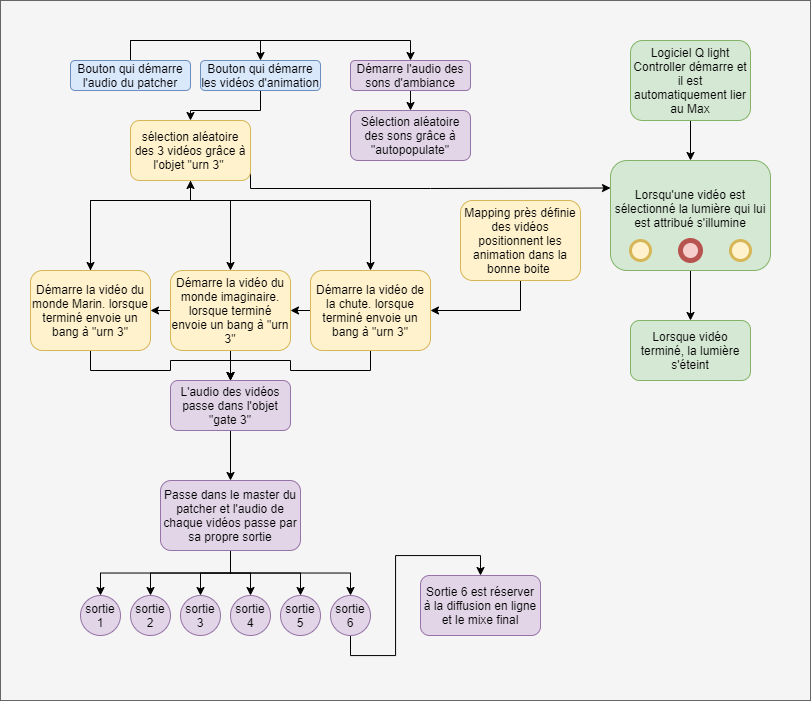

The diagram above was exported from draw.io. Its source (the exported page's mxGraphModel, read from the mxfile embedded in the PNG):
<mxGraphModel dx="1984" dy="1736" grid="1" gridSize="10" guides="1" tooltips="1" connect="1" arrows="1" fold="1" page="1" pageScale="1" pageWidth="827" pageHeight="1169" math="0" shadow="0">
  <root>
    <mxCell id="0" />
    <mxCell id="1" parent="0" />
    <mxCell id="YaENV-a3yqLh1eIUu0vR-74" value="" style="rounded=0;whiteSpace=wrap;html=1;strokeWidth=1;fillColor=#f5f5f5;strokeColor=#666666;fontColor=#333333;" vertex="1" parent="1">
      <mxGeometry x="-30" y="-20" width="810" height="700" as="geometry" />
    </mxCell>
    <mxCell id="YaENV-a3yqLh1eIUu0vR-3" style="edgeStyle=orthogonalEdgeStyle;rounded=0;orthogonalLoop=1;jettySize=auto;html=1;exitX=0.5;exitY=0;exitDx=0;exitDy=0;entryX=0.5;entryY=0;entryDx=0;entryDy=0;" edge="1" parent="1" source="YaENV-a3yqLh1eIUu0vR-1" target="YaENV-a3yqLh1eIUu0vR-2">
      <mxGeometry relative="1" as="geometry" />
    </mxCell>
    <mxCell id="YaENV-a3yqLh1eIUu0vR-40" style="edgeStyle=orthogonalEdgeStyle;rounded=0;orthogonalLoop=1;jettySize=auto;html=1;exitX=0.5;exitY=0;exitDx=0;exitDy=0;entryX=0.5;entryY=0;entryDx=0;entryDy=0;" edge="1" parent="1" source="YaENV-a3yqLh1eIUu0vR-1" target="YaENV-a3yqLh1eIUu0vR-39">
      <mxGeometry relative="1" as="geometry" />
    </mxCell>
    <mxCell id="YaENV-a3yqLh1eIUu0vR-1" value="Bouton qui démarre l'audio du patcher" style="rounded=1;whiteSpace=wrap;html=1;fillColor=#dae8fc;strokeColor=#6c8ebf;" vertex="1" parent="1">
      <mxGeometry x="40" y="40" width="120" height="30" as="geometry" />
    </mxCell>
    <mxCell id="YaENV-a3yqLh1eIUu0vR-41" style="edgeStyle=orthogonalEdgeStyle;rounded=0;orthogonalLoop=1;jettySize=auto;html=1;exitX=0.5;exitY=1;exitDx=0;exitDy=0;entryX=0.5;entryY=0;entryDx=0;entryDy=0;" edge="1" parent="1" source="YaENV-a3yqLh1eIUu0vR-2" target="YaENV-a3yqLh1eIUu0vR-4">
      <mxGeometry relative="1" as="geometry" />
    </mxCell>
    <mxCell id="YaENV-a3yqLh1eIUu0vR-2" value="Bouton qui démarre les vidéos d'animation" style="rounded=1;whiteSpace=wrap;html=1;fillColor=#dae8fc;strokeColor=#6c8ebf;" vertex="1" parent="1">
      <mxGeometry x="170" y="40" width="120" height="30" as="geometry" />
    </mxCell>
    <mxCell id="YaENV-a3yqLh1eIUu0vR-8" style="edgeStyle=orthogonalEdgeStyle;rounded=0;orthogonalLoop=1;jettySize=auto;html=1;exitX=0.5;exitY=1;exitDx=0;exitDy=0;entryX=0.5;entryY=0;entryDx=0;entryDy=0;" edge="1" parent="1" source="YaENV-a3yqLh1eIUu0vR-4" target="YaENV-a3yqLh1eIUu0vR-5">
      <mxGeometry relative="1" as="geometry">
        <Array as="points">
          <mxPoint x="160" y="180" />
          <mxPoint x="60" y="180" />
        </Array>
      </mxGeometry>
    </mxCell>
    <mxCell id="YaENV-a3yqLh1eIUu0vR-10" style="edgeStyle=orthogonalEdgeStyle;rounded=0;orthogonalLoop=1;jettySize=auto;html=1;exitX=0.5;exitY=1;exitDx=0;exitDy=0;" edge="1" parent="1" source="YaENV-a3yqLh1eIUu0vR-4" target="YaENV-a3yqLh1eIUu0vR-6">
      <mxGeometry relative="1" as="geometry">
        <mxPoint x="200" y="190" as="targetPoint" />
        <Array as="points">
          <mxPoint x="160" y="180" />
          <mxPoint x="200" y="180" />
        </Array>
      </mxGeometry>
    </mxCell>
    <mxCell id="YaENV-a3yqLh1eIUu0vR-11" style="edgeStyle=orthogonalEdgeStyle;rounded=0;orthogonalLoop=1;jettySize=auto;html=1;exitX=0.5;exitY=1;exitDx=0;exitDy=0;entryX=0.5;entryY=0;entryDx=0;entryDy=0;" edge="1" parent="1" source="YaENV-a3yqLh1eIUu0vR-4" target="YaENV-a3yqLh1eIUu0vR-7">
      <mxGeometry relative="1" as="geometry">
        <Array as="points">
          <mxPoint x="160" y="180" />
          <mxPoint x="340" y="180" />
        </Array>
      </mxGeometry>
    </mxCell>
    <mxCell id="YaENV-a3yqLh1eIUu0vR-54" style="edgeStyle=orthogonalEdgeStyle;rounded=0;orthogonalLoop=1;jettySize=auto;html=1;exitX=1;exitY=0.5;exitDx=0;exitDy=0;entryX=0;entryY=0.25;entryDx=0;entryDy=0;" edge="1" parent="1" source="YaENV-a3yqLh1eIUu0vR-4" target="YaENV-a3yqLh1eIUu0vR-43">
      <mxGeometry relative="1" as="geometry">
        <Array as="points">
          <mxPoint x="220" y="168" />
          <mxPoint x="400" y="168" />
        </Array>
      </mxGeometry>
    </mxCell>
    <mxCell id="YaENV-a3yqLh1eIUu0vR-4" value="sélection aléatoire des 3 vidéos grâce à l'objet &quot;urn 3&quot;&amp;nbsp;" style="rounded=1;whiteSpace=wrap;html=1;fillColor=#fff2cc;strokeColor=#d6b656;" vertex="1" parent="1">
      <mxGeometry x="100" y="100" width="120" height="60" as="geometry" />
    </mxCell>
    <mxCell id="YaENV-a3yqLh1eIUu0vR-21" style="edgeStyle=orthogonalEdgeStyle;rounded=0;orthogonalLoop=1;jettySize=auto;html=1;exitX=0.5;exitY=0;exitDx=0;exitDy=0;entryX=0.5;entryY=1;entryDx=0;entryDy=0;" edge="1" parent="1" source="YaENV-a3yqLh1eIUu0vR-5" target="YaENV-a3yqLh1eIUu0vR-4">
      <mxGeometry relative="1" as="geometry">
        <Array as="points">
          <mxPoint x="60" y="180" />
          <mxPoint x="160" y="180" />
        </Array>
      </mxGeometry>
    </mxCell>
    <mxCell id="YaENV-a3yqLh1eIUu0vR-25" style="edgeStyle=orthogonalEdgeStyle;rounded=0;orthogonalLoop=1;jettySize=auto;html=1;exitX=0.5;exitY=1;exitDx=0;exitDy=0;entryX=0.5;entryY=0;entryDx=0;entryDy=0;" edge="1" parent="1" source="YaENV-a3yqLh1eIUu0vR-5" target="YaENV-a3yqLh1eIUu0vR-24">
      <mxGeometry relative="1" as="geometry" />
    </mxCell>
    <mxCell id="YaENV-a3yqLh1eIUu0vR-5" value="Démarre la vidéo du monde Marin. lorsque terminé envoie un bang à &quot;urn 3&quot;" style="rounded=1;whiteSpace=wrap;html=1;fillColor=#fff2cc;strokeColor=#d6b656;" vertex="1" parent="1">
      <mxGeometry y="250" width="120" height="80" as="geometry" />
    </mxCell>
    <mxCell id="YaENV-a3yqLh1eIUu0vR-26" style="edgeStyle=orthogonalEdgeStyle;rounded=0;orthogonalLoop=1;jettySize=auto;html=1;exitX=0.5;exitY=1;exitDx=0;exitDy=0;" edge="1" parent="1" source="YaENV-a3yqLh1eIUu0vR-6">
      <mxGeometry relative="1" as="geometry">
        <mxPoint x="200" y="360" as="targetPoint" />
      </mxGeometry>
    </mxCell>
    <mxCell id="YaENV-a3yqLh1eIUu0vR-37" style="edgeStyle=orthogonalEdgeStyle;rounded=0;orthogonalLoop=1;jettySize=auto;html=1;exitX=0;exitY=0.5;exitDx=0;exitDy=0;entryX=1;entryY=0.5;entryDx=0;entryDy=0;" edge="1" parent="1" source="YaENV-a3yqLh1eIUu0vR-6" target="YaENV-a3yqLh1eIUu0vR-5">
      <mxGeometry relative="1" as="geometry" />
    </mxCell>
    <mxCell id="YaENV-a3yqLh1eIUu0vR-6" value="Démarre la vidéo du monde imaginaire. lorsque terminé envoie un bang à &quot;urn 3&quot;" style="rounded=1;whiteSpace=wrap;html=1;fillColor=#fff2cc;strokeColor=#d6b656;" vertex="1" parent="1">
      <mxGeometry x="140" y="250" width="120" height="80" as="geometry" />
    </mxCell>
    <mxCell id="YaENV-a3yqLh1eIUu0vR-27" style="edgeStyle=orthogonalEdgeStyle;rounded=0;orthogonalLoop=1;jettySize=auto;html=1;exitX=0.5;exitY=1;exitDx=0;exitDy=0;" edge="1" parent="1" source="YaENV-a3yqLh1eIUu0vR-7" target="YaENV-a3yqLh1eIUu0vR-24">
      <mxGeometry relative="1" as="geometry" />
    </mxCell>
    <mxCell id="YaENV-a3yqLh1eIUu0vR-36" style="edgeStyle=orthogonalEdgeStyle;rounded=0;orthogonalLoop=1;jettySize=auto;html=1;exitX=0;exitY=0.5;exitDx=0;exitDy=0;entryX=1;entryY=0.5;entryDx=0;entryDy=0;" edge="1" parent="1" source="YaENV-a3yqLh1eIUu0vR-7" target="YaENV-a3yqLh1eIUu0vR-6">
      <mxGeometry relative="1" as="geometry" />
    </mxCell>
    <mxCell id="YaENV-a3yqLh1eIUu0vR-7" value="Démarre la vidéo de la chute. lorsque terminé envoie un bang à &quot;urn 3&quot;" style="rounded=1;whiteSpace=wrap;html=1;fillColor=#fff2cc;strokeColor=#d6b656;" vertex="1" parent="1">
      <mxGeometry x="280" y="250" width="120" height="80" as="geometry" />
    </mxCell>
    <mxCell id="YaENV-a3yqLh1eIUu0vR-29" style="edgeStyle=orthogonalEdgeStyle;rounded=0;orthogonalLoop=1;jettySize=auto;html=1;exitX=0.5;exitY=1;exitDx=0;exitDy=0;entryX=0.5;entryY=0;entryDx=0;entryDy=0;" edge="1" parent="1" source="YaENV-a3yqLh1eIUu0vR-24" target="YaENV-a3yqLh1eIUu0vR-28">
      <mxGeometry relative="1" as="geometry" />
    </mxCell>
    <mxCell id="YaENV-a3yqLh1eIUu0vR-24" value="L'audio des vidéos passe dans l'objet &quot;gate 3&quot;" style="rounded=1;whiteSpace=wrap;html=1;fillColor=#e1d5e7;strokeColor=#9673a6;" vertex="1" parent="1">
      <mxGeometry x="140" y="360" width="120" height="50" as="geometry" />
    </mxCell>
    <mxCell id="YaENV-a3yqLh1eIUu0vR-66" style="edgeStyle=orthogonalEdgeStyle;rounded=0;orthogonalLoop=1;jettySize=auto;html=1;exitX=0.5;exitY=1;exitDx=0;exitDy=0;entryX=0.5;entryY=0;entryDx=0;entryDy=0;" edge="1" parent="1" source="YaENV-a3yqLh1eIUu0vR-28" target="YaENV-a3yqLh1eIUu0vR-59">
      <mxGeometry relative="1" as="geometry" />
    </mxCell>
    <mxCell id="YaENV-a3yqLh1eIUu0vR-67" style="edgeStyle=orthogonalEdgeStyle;rounded=0;orthogonalLoop=1;jettySize=auto;html=1;exitX=0.5;exitY=1;exitDx=0;exitDy=0;entryX=0.5;entryY=0;entryDx=0;entryDy=0;" edge="1" parent="1" source="YaENV-a3yqLh1eIUu0vR-28" target="YaENV-a3yqLh1eIUu0vR-57">
      <mxGeometry relative="1" as="geometry" />
    </mxCell>
    <mxCell id="YaENV-a3yqLh1eIUu0vR-68" style="edgeStyle=orthogonalEdgeStyle;rounded=0;orthogonalLoop=1;jettySize=auto;html=1;exitX=0.5;exitY=1;exitDx=0;exitDy=0;entryX=0.5;entryY=0;entryDx=0;entryDy=0;" edge="1" parent="1" source="YaENV-a3yqLh1eIUu0vR-28" target="YaENV-a3yqLh1eIUu0vR-60">
      <mxGeometry relative="1" as="geometry" />
    </mxCell>
    <mxCell id="YaENV-a3yqLh1eIUu0vR-69" style="edgeStyle=orthogonalEdgeStyle;rounded=0;orthogonalLoop=1;jettySize=auto;html=1;exitX=0.5;exitY=1;exitDx=0;exitDy=0;entryX=0.5;entryY=0;entryDx=0;entryDy=0;" edge="1" parent="1" source="YaENV-a3yqLh1eIUu0vR-28" target="YaENV-a3yqLh1eIUu0vR-61">
      <mxGeometry relative="1" as="geometry" />
    </mxCell>
    <mxCell id="YaENV-a3yqLh1eIUu0vR-70" style="edgeStyle=orthogonalEdgeStyle;rounded=0;orthogonalLoop=1;jettySize=auto;html=1;exitX=0.5;exitY=1;exitDx=0;exitDy=0;entryX=0.5;entryY=0;entryDx=0;entryDy=0;" edge="1" parent="1" source="YaENV-a3yqLh1eIUu0vR-28" target="YaENV-a3yqLh1eIUu0vR-63">
      <mxGeometry relative="1" as="geometry" />
    </mxCell>
    <mxCell id="YaENV-a3yqLh1eIUu0vR-71" style="edgeStyle=orthogonalEdgeStyle;rounded=0;orthogonalLoop=1;jettySize=auto;html=1;exitX=0.5;exitY=1;exitDx=0;exitDy=0;entryX=0.5;entryY=0;entryDx=0;entryDy=0;" edge="1" parent="1" source="YaENV-a3yqLh1eIUu0vR-28" target="YaENV-a3yqLh1eIUu0vR-65">
      <mxGeometry relative="1" as="geometry" />
    </mxCell>
    <mxCell id="YaENV-a3yqLh1eIUu0vR-28" value="Passe dans le master du patcher et l'audio de chaque vidéos passe par sa propre sortie" style="rounded=1;whiteSpace=wrap;html=1;fillColor=#e1d5e7;strokeColor=#9673a6;" vertex="1" parent="1">
      <mxGeometry x="130" y="460" width="140" height="70" as="geometry" />
    </mxCell>
    <mxCell id="YaENV-a3yqLh1eIUu0vR-35" style="edgeStyle=orthogonalEdgeStyle;rounded=0;orthogonalLoop=1;jettySize=auto;html=1;exitX=0.5;exitY=1;exitDx=0;exitDy=0;entryX=1;entryY=0.5;entryDx=0;entryDy=0;" edge="1" parent="1" source="YaENV-a3yqLh1eIUu0vR-30" target="YaENV-a3yqLh1eIUu0vR-7">
      <mxGeometry relative="1" as="geometry" />
    </mxCell>
    <mxCell id="YaENV-a3yqLh1eIUu0vR-30" value="Mapping près définie des vidéos positionnent les animation dans la bonne boite&amp;nbsp;" style="rounded=1;whiteSpace=wrap;html=1;fillColor=#fff2cc;strokeColor=#d6b656;" vertex="1" parent="1">
      <mxGeometry x="430" y="180" width="120" height="80" as="geometry" />
    </mxCell>
    <mxCell id="YaENV-a3yqLh1eIUu0vR-56" style="edgeStyle=orthogonalEdgeStyle;rounded=0;orthogonalLoop=1;jettySize=auto;html=1;exitX=0.5;exitY=1;exitDx=0;exitDy=0;entryX=0.5;entryY=0;entryDx=0;entryDy=0;" edge="1" parent="1" source="YaENV-a3yqLh1eIUu0vR-39" target="YaENV-a3yqLh1eIUu0vR-55">
      <mxGeometry relative="1" as="geometry" />
    </mxCell>
    <mxCell id="YaENV-a3yqLh1eIUu0vR-39" value="Démarre l'audio des sons d'ambiance" style="rounded=1;whiteSpace=wrap;html=1;fillColor=#e1d5e7;strokeColor=#9673a6;" vertex="1" parent="1">
      <mxGeometry x="320" y="40" width="120" height="30" as="geometry" />
    </mxCell>
    <mxCell id="YaENV-a3yqLh1eIUu0vR-44" style="edgeStyle=orthogonalEdgeStyle;rounded=0;orthogonalLoop=1;jettySize=auto;html=1;exitX=0.5;exitY=1;exitDx=0;exitDy=0;entryX=0.5;entryY=0;entryDx=0;entryDy=0;" edge="1" parent="1" source="YaENV-a3yqLh1eIUu0vR-42" target="YaENV-a3yqLh1eIUu0vR-43">
      <mxGeometry relative="1" as="geometry" />
    </mxCell>
    <mxCell id="YaENV-a3yqLh1eIUu0vR-42" value="Logiciel Q light Controller démarre et il est automatiquement lier au Max" style="rounded=1;whiteSpace=wrap;html=1;fillColor=#d5e8d4;strokeColor=#82b366;" vertex="1" parent="1">
      <mxGeometry x="600" y="20" width="120" height="80" as="geometry" />
    </mxCell>
    <mxCell id="YaENV-a3yqLh1eIUu0vR-53" style="edgeStyle=orthogonalEdgeStyle;rounded=0;orthogonalLoop=1;jettySize=auto;html=1;exitX=0.5;exitY=1;exitDx=0;exitDy=0;entryX=0.5;entryY=0;entryDx=0;entryDy=0;" edge="1" parent="1" source="YaENV-a3yqLh1eIUu0vR-43" target="YaENV-a3yqLh1eIUu0vR-46">
      <mxGeometry relative="1" as="geometry" />
    </mxCell>
    <mxCell id="YaENV-a3yqLh1eIUu0vR-43" value="Lorsqu'une vidéo est sélectionné la lumière qui lui est attribué s'illumine&lt;br&gt;&lt;br&gt;" style="rounded=1;whiteSpace=wrap;html=1;fillColor=#d5e8d4;strokeColor=#82b366;" vertex="1" parent="1">
      <mxGeometry x="580" y="140" width="160" height="110" as="geometry" />
    </mxCell>
    <mxCell id="YaENV-a3yqLh1eIUu0vR-46" value="Lorsque vidéo terminé, la lumière s'éteint" style="rounded=1;whiteSpace=wrap;html=1;fillColor=#d5e8d4;strokeColor=#82b366;" vertex="1" parent="1">
      <mxGeometry x="600" y="300" width="120" height="60" as="geometry" />
    </mxCell>
    <mxCell id="YaENV-a3yqLh1eIUu0vR-48" value="" style="ellipse;whiteSpace=wrap;html=1;aspect=fixed;strokeWidth=3;fillColor=#fff2cc;strokeColor=#d6b656;" vertex="1" parent="1">
      <mxGeometry x="600" y="220" width="20" height="20" as="geometry" />
    </mxCell>
    <mxCell id="YaENV-a3yqLh1eIUu0vR-49" value="" style="ellipse;whiteSpace=wrap;html=1;aspect=fixed;strokeWidth=5;fillColor=#f8cecc;strokeColor=#b85450;" vertex="1" parent="1">
      <mxGeometry x="650" y="220" width="20" height="20" as="geometry" />
    </mxCell>
    <mxCell id="YaENV-a3yqLh1eIUu0vR-51" value="" style="ellipse;whiteSpace=wrap;html=1;aspect=fixed;strokeWidth=3;fillColor=#fff2cc;strokeColor=#d6b656;" vertex="1" parent="1">
      <mxGeometry x="700" y="220" width="20" height="20" as="geometry" />
    </mxCell>
    <mxCell id="YaENV-a3yqLh1eIUu0vR-55" value="Sélection aléatoire des sons grâce à &quot;autopopulate&quot;" style="rounded=1;whiteSpace=wrap;html=1;fillColor=#e1d5e7;strokeColor=#9673a6;" vertex="1" parent="1">
      <mxGeometry x="320" y="90" width="120" height="50" as="geometry" />
    </mxCell>
    <mxCell id="YaENV-a3yqLh1eIUu0vR-57" value="sortie&lt;br&gt;2" style="ellipse;whiteSpace=wrap;html=1;aspect=fixed;strokeWidth=1;fillColor=#e1d5e7;strokeColor=#9673a6;" vertex="1" parent="1">
      <mxGeometry x="100" y="575" width="40" height="40" as="geometry" />
    </mxCell>
    <mxCell id="YaENV-a3yqLh1eIUu0vR-59" value="sortie&lt;br&gt;1" style="ellipse;whiteSpace=wrap;html=1;aspect=fixed;strokeWidth=1;fillColor=#e1d5e7;strokeColor=#9673a6;" vertex="1" parent="1">
      <mxGeometry x="50" y="575" width="40" height="40" as="geometry" />
    </mxCell>
    <mxCell id="YaENV-a3yqLh1eIUu0vR-60" value="sortie&lt;br&gt;3" style="ellipse;whiteSpace=wrap;html=1;aspect=fixed;strokeWidth=1;fillColor=#e1d5e7;strokeColor=#9673a6;" vertex="1" parent="1">
      <mxGeometry x="150" y="575" width="40" height="40" as="geometry" />
    </mxCell>
    <mxCell id="YaENV-a3yqLh1eIUu0vR-61" value="sortie&lt;br&gt;4" style="ellipse;whiteSpace=wrap;html=1;aspect=fixed;strokeWidth=1;fillColor=#e1d5e7;strokeColor=#9673a6;" vertex="1" parent="1">
      <mxGeometry x="200" y="575" width="40" height="40" as="geometry" />
    </mxCell>
    <mxCell id="YaENV-a3yqLh1eIUu0vR-63" value="sortie&lt;br&gt;5" style="ellipse;whiteSpace=wrap;html=1;aspect=fixed;strokeWidth=1;fillColor=#e1d5e7;strokeColor=#9673a6;" vertex="1" parent="1">
      <mxGeometry x="250" y="575" width="40" height="40" as="geometry" />
    </mxCell>
    <mxCell id="YaENV-a3yqLh1eIUu0vR-73" style="edgeStyle=orthogonalEdgeStyle;rounded=0;orthogonalLoop=1;jettySize=auto;html=1;exitX=0.5;exitY=1;exitDx=0;exitDy=0;entryX=0.5;entryY=0;entryDx=0;entryDy=0;" edge="1" parent="1" source="YaENV-a3yqLh1eIUu0vR-65" target="YaENV-a3yqLh1eIUu0vR-72">
      <mxGeometry relative="1" as="geometry" />
    </mxCell>
    <mxCell id="YaENV-a3yqLh1eIUu0vR-65" value="sortie&lt;br&gt;6" style="ellipse;whiteSpace=wrap;html=1;aspect=fixed;strokeWidth=1;fillColor=#e1d5e7;strokeColor=#9673a6;" vertex="1" parent="1">
      <mxGeometry x="300" y="575" width="40" height="40" as="geometry" />
    </mxCell>
    <mxCell id="YaENV-a3yqLh1eIUu0vR-72" value="Sortie 6 est réserver à la diffusion en ligne et le mixe final" style="rounded=1;whiteSpace=wrap;html=1;strokeWidth=1;fillColor=#e1d5e7;strokeColor=#9673a6;" vertex="1" parent="1">
      <mxGeometry x="390" y="555" width="120" height="60" as="geometry" />
    </mxCell>
  </root>
</mxGraphModel>